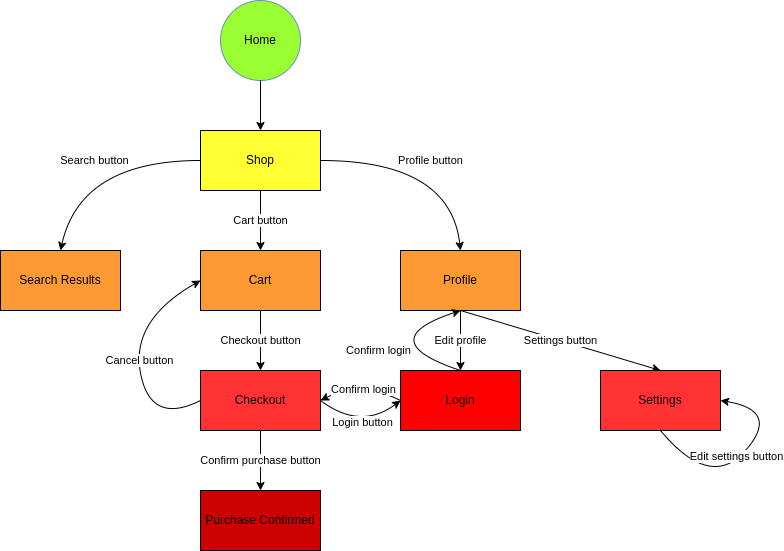

The diagram above was exported from draw.io. Its source (the exported page's mxGraphModel, read from the mxfile embedded in the PNG):
<mxGraphModel dx="978" dy="549" grid="1" gridSize="10" guides="1" tooltips="1" connect="1" arrows="1" fold="1" page="1" pageScale="1" pageWidth="827" pageHeight="1169" math="0" shadow="0">
  <root>
    <mxCell id="0" />
    <mxCell id="1" parent="0" />
    <mxCell id="ghtY17k_cg63DOS3vTOt-1" value="Home" style="ellipse;whiteSpace=wrap;html=1;aspect=fixed;fillColor=#99FF33;strokeColor=#6c8ebf;" parent="1" vertex="1">
      <mxGeometry x="320" y="60" width="80" height="80" as="geometry" />
    </mxCell>
    <mxCell id="ghtY17k_cg63DOS3vTOt-2" value="Login" style="rounded=0;whiteSpace=wrap;html=1;fillColor=#FF0000;" parent="1" vertex="1">
      <mxGeometry x="500" y="430" width="120" height="60" as="geometry" />
    </mxCell>
    <mxCell id="ghtY17k_cg63DOS3vTOt-3" value="Shop" style="rounded=0;whiteSpace=wrap;html=1;fillColor=#FFFF33;" parent="1" vertex="1">
      <mxGeometry x="300" y="190" width="120" height="60" as="geometry" />
    </mxCell>
    <mxCell id="ghtY17k_cg63DOS3vTOt-4" value="Profile" style="rounded=0;whiteSpace=wrap;html=1;fillColor=#FF9933;" parent="1" vertex="1">
      <mxGeometry x="500" y="310" width="120" height="60" as="geometry" />
    </mxCell>
    <mxCell id="ghtY17k_cg63DOS3vTOt-6" value="Search Results" style="rounded=0;whiteSpace=wrap;html=1;fillColor=#FF9933;" parent="1" vertex="1">
      <mxGeometry x="100" y="310" width="120" height="60" as="geometry" />
    </mxCell>
    <mxCell id="ghtY17k_cg63DOS3vTOt-7" value="Cart" style="rounded=0;whiteSpace=wrap;html=1;fillColor=#FF9933;" parent="1" vertex="1">
      <mxGeometry x="300" y="310" width="120" height="60" as="geometry" />
    </mxCell>
    <mxCell id="ghtY17k_cg63DOS3vTOt-8" value="Checkout" style="rounded=0;whiteSpace=wrap;html=1;fillColor=#FF3333;" parent="1" vertex="1">
      <mxGeometry x="300" y="430" width="120" height="60" as="geometry" />
    </mxCell>
    <mxCell id="ghtY17k_cg63DOS3vTOt-10" value="Purchase Confirmed" style="rounded=0;whiteSpace=wrap;html=1;fillColor=#CC0000;" parent="1" vertex="1">
      <mxGeometry x="300" y="550" width="120" height="60" as="geometry" />
    </mxCell>
    <mxCell id="ghtY17k_cg63DOS3vTOt-14" value="Cart button" style="endArrow=classic;html=1;rounded=0;exitX=0.5;exitY=1;exitDx=0;exitDy=0;" parent="1" source="ghtY17k_cg63DOS3vTOt-3" target="ghtY17k_cg63DOS3vTOt-7" edge="1">
      <mxGeometry width="50" height="50" relative="1" as="geometry">
        <mxPoint x="390" y="300" as="sourcePoint" />
        <mxPoint x="440" y="250" as="targetPoint" />
      </mxGeometry>
    </mxCell>
    <mxCell id="ghtY17k_cg63DOS3vTOt-15" value="Profile button" style="curved=1;endArrow=classic;html=1;rounded=0;exitX=1;exitY=0.5;exitDx=0;exitDy=0;entryX=0.5;entryY=0;entryDx=0;entryDy=0;" parent="1" source="ghtY17k_cg63DOS3vTOt-3" target="ghtY17k_cg63DOS3vTOt-4" edge="1">
      <mxGeometry width="50" height="50" relative="1" as="geometry">
        <mxPoint x="390" y="300" as="sourcePoint" />
        <mxPoint x="540" y="280" as="targetPoint" />
        <Array as="points">
          <mxPoint x="550" y="220" />
        </Array>
      </mxGeometry>
    </mxCell>
    <mxCell id="ghtY17k_cg63DOS3vTOt-16" value="Search button" style="curved=1;endArrow=classic;html=1;rounded=0;entryX=0.5;entryY=0;entryDx=0;entryDy=0;exitX=0;exitY=0.5;exitDx=0;exitDy=0;" parent="1" source="ghtY17k_cg63DOS3vTOt-3" target="ghtY17k_cg63DOS3vTOt-6" edge="1">
      <mxGeometry width="50" height="50" relative="1" as="geometry">
        <mxPoint x="50" y="220" as="sourcePoint" />
        <mxPoint x="180" y="310" as="targetPoint" />
        <Array as="points">
          <mxPoint x="180" y="220" />
        </Array>
      </mxGeometry>
    </mxCell>
    <mxCell id="ghtY17k_cg63DOS3vTOt-17" value="Checkout button" style="endArrow=classic;html=1;rounded=0;exitX=0.5;exitY=1;exitDx=0;exitDy=0;entryX=0.5;entryY=0;entryDx=0;entryDy=0;" parent="1" source="ghtY17k_cg63DOS3vTOt-7" target="ghtY17k_cg63DOS3vTOt-8" edge="1">
      <mxGeometry width="50" height="50" relative="1" as="geometry">
        <mxPoint x="390" y="450" as="sourcePoint" />
        <mxPoint x="430" y="400" as="targetPoint" />
      </mxGeometry>
    </mxCell>
    <mxCell id="ghtY17k_cg63DOS3vTOt-18" value="Settings button" style="endArrow=classic;html=1;rounded=0;exitX=0.5;exitY=1;exitDx=0;exitDy=0;entryX=0.5;entryY=0;entryDx=0;entryDy=0;" parent="1" source="ghtY17k_cg63DOS3vTOt-4" target="ghtY17k_cg63DOS3vTOt-5" edge="1">
      <mxGeometry width="50" height="50" relative="1" as="geometry">
        <mxPoint x="390" y="570" as="sourcePoint" />
        <mxPoint x="440" y="520" as="targetPoint" />
      </mxGeometry>
    </mxCell>
    <mxCell id="ghtY17k_cg63DOS3vTOt-19" value="Confirm purchase button" style="endArrow=classic;html=1;rounded=0;exitX=0.5;exitY=1;exitDx=0;exitDy=0;entryX=0.5;entryY=0;entryDx=0;entryDy=0;" parent="1" source="ghtY17k_cg63DOS3vTOt-8" target="ghtY17k_cg63DOS3vTOt-10" edge="1">
      <mxGeometry width="50" height="50" relative="1" as="geometry">
        <mxPoint x="390" y="450" as="sourcePoint" />
        <mxPoint x="440" y="400" as="targetPoint" />
      </mxGeometry>
    </mxCell>
    <mxCell id="ghtY17k_cg63DOS3vTOt-21" value="" style="curved=1;endArrow=classic;html=1;rounded=0;exitX=0.5;exitY=1;exitDx=0;exitDy=0;entryX=1;entryY=0.5;entryDx=0;entryDy=0;" parent="1" source="ghtY17k_cg63DOS3vTOt-5" target="ghtY17k_cg63DOS3vTOt-5" edge="1">
      <mxGeometry width="50" height="50" relative="1" as="geometry">
        <mxPoint x="580" y="670" as="sourcePoint" />
        <mxPoint x="660" y="570" as="targetPoint" />
        <Array as="points">
          <mxPoint x="810" y="550" />
          <mxPoint x="880" y="470" />
        </Array>
      </mxGeometry>
    </mxCell>
    <mxCell id="ghtY17k_cg63DOS3vTOt-22" value="Edit settings button" style="edgeLabel;html=1;align=center;verticalAlign=middle;resizable=0;points=[];" parent="ghtY17k_cg63DOS3vTOt-21" vertex="1" connectable="0">
      <mxGeometry x="-0.0082" y="4" relative="1" as="geometry">
        <mxPoint as="offset" />
      </mxGeometry>
    </mxCell>
    <mxCell id="ghtY17k_cg63DOS3vTOt-25" value="" style="curved=1;endArrow=classic;html=1;rounded=0;exitX=0;exitY=0.5;exitDx=0;exitDy=0;entryX=0;entryY=0.5;entryDx=0;entryDy=0;" parent="1" source="ghtY17k_cg63DOS3vTOt-8" target="ghtY17k_cg63DOS3vTOt-7" edge="1">
      <mxGeometry width="50" height="50" relative="1" as="geometry">
        <mxPoint x="200" y="485" as="sourcePoint" />
        <mxPoint x="250" y="435" as="targetPoint" />
        <Array as="points">
          <mxPoint x="250" y="485" />
          <mxPoint x="230" y="380" />
        </Array>
      </mxGeometry>
    </mxCell>
    <mxCell id="ghtY17k_cg63DOS3vTOt-26" value="Cancel button" style="edgeLabel;html=1;align=center;verticalAlign=middle;resizable=0;points=[];" parent="ghtY17k_cg63DOS3vTOt-25" vertex="1" connectable="0">
      <mxGeometry x="0.0009" y="-1" relative="1" as="geometry">
        <mxPoint as="offset" />
      </mxGeometry>
    </mxCell>
    <mxCell id="Wk9UQWMiOiERmk1Oyjd5-1" value="" style="endArrow=classic;html=1;rounded=0;exitX=0.5;exitY=1;exitDx=0;exitDy=0;entryX=0.5;entryY=0;entryDx=0;entryDy=0;" edge="1" parent="1" source="ghtY17k_cg63DOS3vTOt-1" target="ghtY17k_cg63DOS3vTOt-3">
      <mxGeometry width="50" height="50" relative="1" as="geometry">
        <mxPoint x="270" y="190" as="sourcePoint" />
        <mxPoint x="320" y="140" as="targetPoint" />
      </mxGeometry>
    </mxCell>
    <mxCell id="ghtY17k_cg63DOS3vTOt-5" value="Settings" style="rounded=0;whiteSpace=wrap;html=1;fillColor=#FF3333;" parent="1" vertex="1">
      <mxGeometry x="700" y="430" width="120" height="60" as="geometry" />
    </mxCell>
    <mxCell id="Wk9UQWMiOiERmk1Oyjd5-5" value="" style="curved=1;endArrow=classic;html=1;rounded=0;entryX=0.5;entryY=1;entryDx=0;entryDy=0;exitX=0.5;exitY=0;exitDx=0;exitDy=0;" edge="1" parent="1" source="ghtY17k_cg63DOS3vTOt-2" target="ghtY17k_cg63DOS3vTOt-4">
      <mxGeometry width="50" height="50" relative="1" as="geometry">
        <mxPoint x="760" y="220" as="sourcePoint" />
        <mxPoint x="750" y="250" as="targetPoint" />
        <Array as="points">
          <mxPoint x="470" y="400" />
        </Array>
      </mxGeometry>
    </mxCell>
    <mxCell id="Wk9UQWMiOiERmk1Oyjd5-6" value="Confirm login" style="edgeLabel;html=1;align=center;verticalAlign=middle;resizable=0;points=[];" vertex="1" connectable="0" parent="Wk9UQWMiOiERmk1Oyjd5-5">
      <mxGeometry x="-0.098" y="7" relative="1" as="geometry">
        <mxPoint x="1" as="offset" />
      </mxGeometry>
    </mxCell>
    <mxCell id="Wk9UQWMiOiERmk1Oyjd5-8" value="Edit profile" style="endArrow=classic;html=1;rounded=0;exitX=0.5;exitY=1;exitDx=0;exitDy=0;entryX=0.5;entryY=0;entryDx=0;entryDy=0;" edge="1" parent="1" source="ghtY17k_cg63DOS3vTOt-4" target="ghtY17k_cg63DOS3vTOt-2">
      <mxGeometry width="50" height="50" relative="1" as="geometry">
        <mxPoint x="330" y="380" as="sourcePoint" />
        <mxPoint x="380" y="330" as="targetPoint" />
      </mxGeometry>
    </mxCell>
    <mxCell id="Wk9UQWMiOiERmk1Oyjd5-10" value="" style="curved=1;endArrow=classic;html=1;rounded=0;entryX=1;entryY=0.5;entryDx=0;entryDy=0;exitX=0;exitY=0.5;exitDx=0;exitDy=0;" edge="1" parent="1" source="ghtY17k_cg63DOS3vTOt-2" target="ghtY17k_cg63DOS3vTOt-8">
      <mxGeometry width="50" height="50" relative="1" as="geometry">
        <mxPoint x="490" y="540" as="sourcePoint" />
        <mxPoint x="560" y="380" as="targetPoint" />
        <Array as="points">
          <mxPoint x="460" y="440" />
        </Array>
      </mxGeometry>
    </mxCell>
    <mxCell id="Wk9UQWMiOiERmk1Oyjd5-11" value="Confirm login" style="edgeLabel;html=1;align=center;verticalAlign=middle;resizable=0;points=[];" vertex="1" connectable="0" parent="Wk9UQWMiOiERmk1Oyjd5-10">
      <mxGeometry x="-0.098" y="7" relative="1" as="geometry">
        <mxPoint x="1" as="offset" />
      </mxGeometry>
    </mxCell>
    <mxCell id="Wk9UQWMiOiERmk1Oyjd5-12" value="" style="curved=1;endArrow=classic;html=1;rounded=0;exitX=1;exitY=0.5;exitDx=0;exitDy=0;entryX=0;entryY=0.5;entryDx=0;entryDy=0;" edge="1" parent="1" source="ghtY17k_cg63DOS3vTOt-8" target="ghtY17k_cg63DOS3vTOt-2">
      <mxGeometry width="50" height="50" relative="1" as="geometry">
        <mxPoint x="510" y="470" as="sourcePoint" />
        <mxPoint x="500" y="530" as="targetPoint" />
        <Array as="points">
          <mxPoint x="460" y="490" />
        </Array>
      </mxGeometry>
    </mxCell>
    <mxCell id="Wk9UQWMiOiERmk1Oyjd5-13" value="Login button" style="edgeLabel;html=1;align=center;verticalAlign=middle;resizable=0;points=[];" vertex="1" connectable="0" parent="Wk9UQWMiOiERmk1Oyjd5-12">
      <mxGeometry x="-0.098" y="7" relative="1" as="geometry">
        <mxPoint x="1" as="offset" />
      </mxGeometry>
    </mxCell>
  </root>
</mxGraphModel>